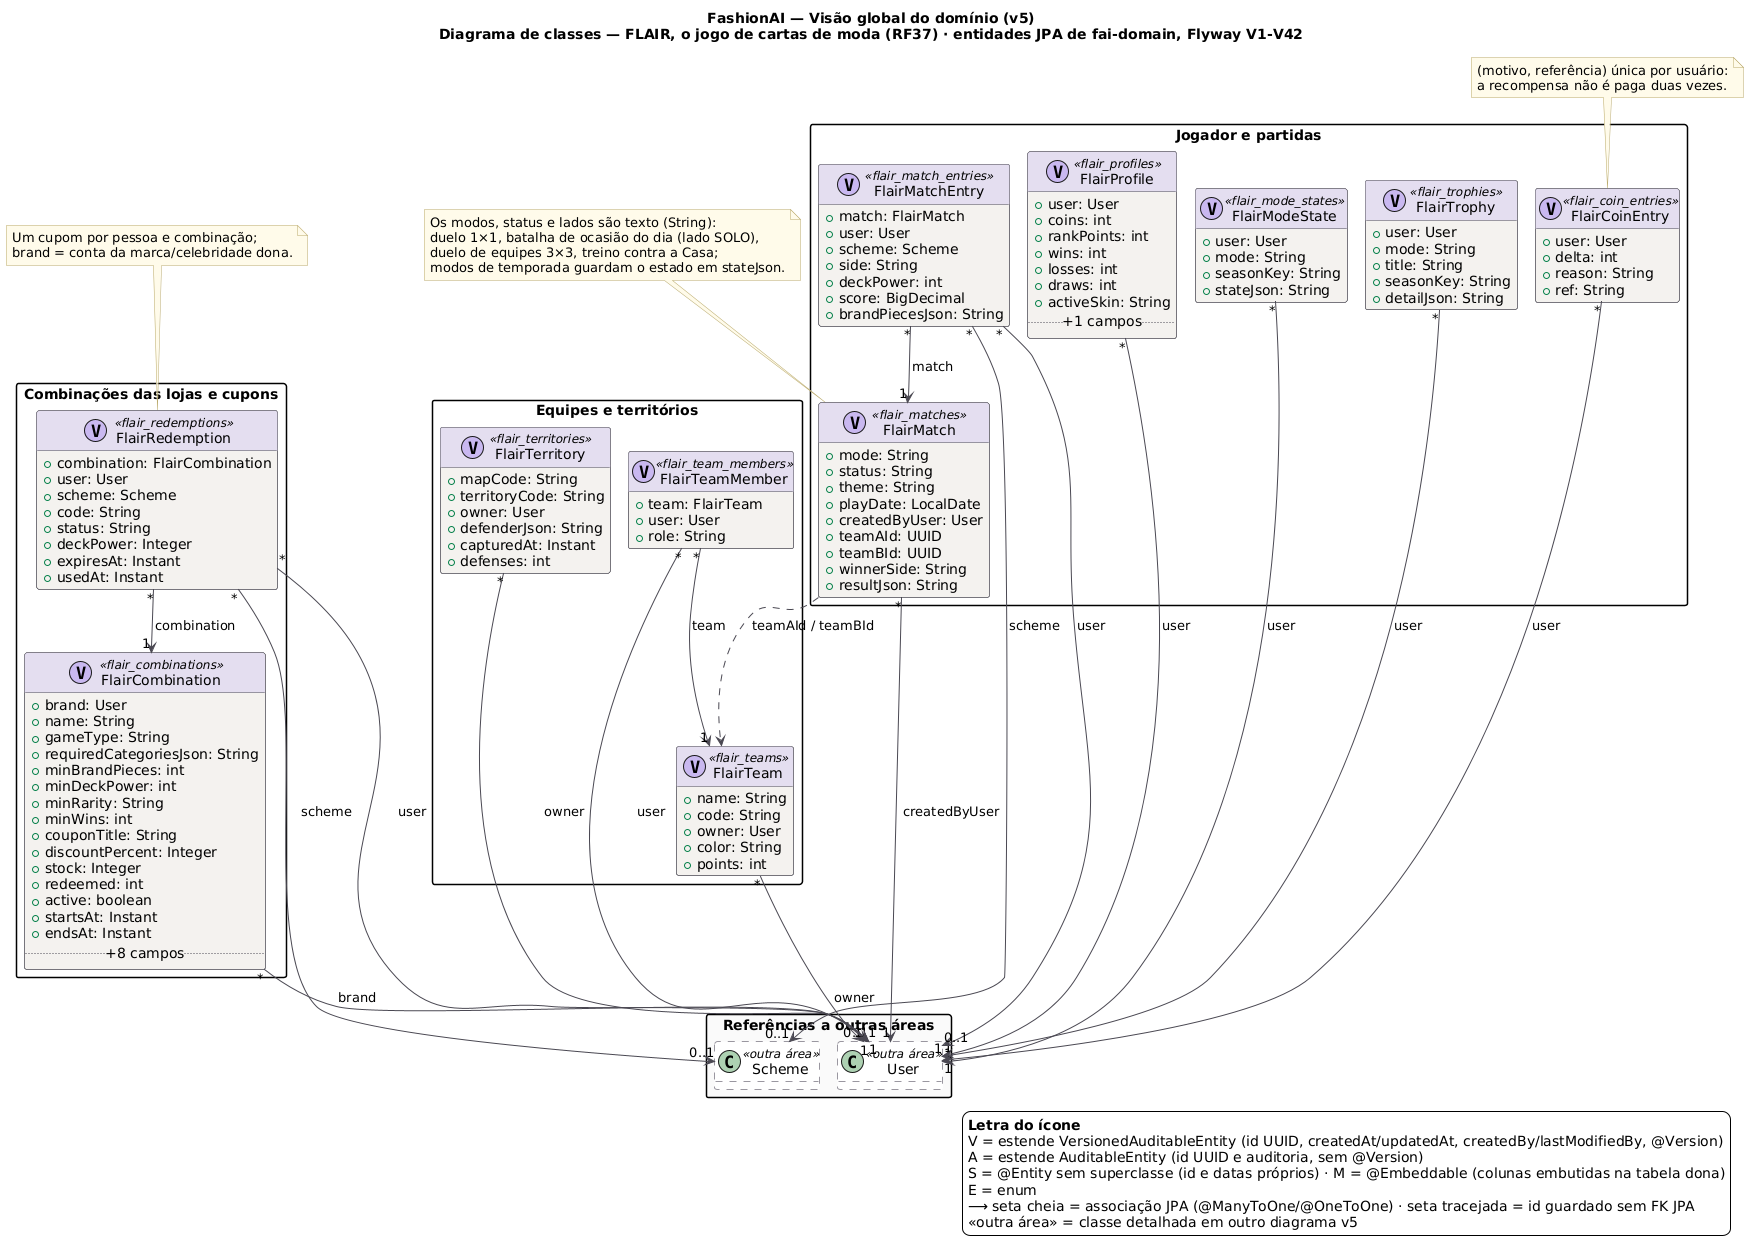

The diagram above was rendered by PlantUML. Its source (embedded in the PNG):
@startuml FashionAI_Classes_v5_Flair
!pragma layout smetana
title FashionAI — Visão global do domínio (v5)\nDiagrama de classes — FLAIR, o jogo de cartas de moda (RF37) · entidades JPA de fai-domain, Flyway V1-V42
!pragma layout smetana
set separator none
skinparam backgroundColor #FFFFFF
skinparam class {
  BackgroundColor #F4F2EF
  BorderColor #4A4852
  ArrowColor #4A4852
  HeaderBackgroundColor #E4DEF0
}
skinparam note {
  BackgroundColor #FFFBEA
  BorderColor #B8A86A
}
skinparam packageStyle rectangle
hide empty methods

package "Jogador e partidas" {
class FlairProfile << (V,#C9B8F0) flair_profiles >> {
  +user: User
  +coins: int
  +rankPoints: int
  +wins: int
  +losses: int
  +draws: int
  +activeSkin: String
  .. +1 campos ..
}
class FlairCoinEntry << (V,#C9B8F0) flair_coin_entries >> {
  +user: User
  +delta: int
  +reason: String
  +ref: String
}
class FlairMatch << (V,#C9B8F0) flair_matches >> {
  +mode: String
  +status: String
  +theme: String
  +playDate: LocalDate
  +createdByUser: User
  +teamAId: UUID
  +teamBId: UUID
  +winnerSide: String
  +resultJson: String
}
class FlairMatchEntry << (V,#C9B8F0) flair_match_entries >> {
  +match: FlairMatch
  +user: User
  +scheme: Scheme
  +side: String
  +deckPower: int
  +score: BigDecimal
  +brandPiecesJson: String
}
class FlairModeState << (V,#C9B8F0) flair_mode_states >> {
  +user: User
  +mode: String
  +seasonKey: String
  +stateJson: String
}
class FlairTrophy << (V,#C9B8F0) flair_trophies >> {
  +user: User
  +mode: String
  +title: String
  +seasonKey: String
  +detailJson: String
}
}
package "Equipes e territórios" {
class FlairTeam << (V,#C9B8F0) flair_teams >> {
  +name: String
  +code: String
  +owner: User
  +color: String
  +points: int
}
class FlairTeamMember << (V,#C9B8F0) flair_team_members >> {
  +team: FlairTeam
  +user: User
  +role: String
}
class FlairTerritory << (V,#C9B8F0) flair_territories >> {
  +mapCode: String
  +territoryCode: String
  +owner: User
  +defenderJson: String
  +capturedAt: Instant
  +defenses: int
}
}
package "Combinações das lojas e cupons" {
class FlairCombination << (V,#C9B8F0) flair_combinations >> {
  +brand: User
  +name: String
  +gameType: String
  +requiredCategoriesJson: String
  +minBrandPieces: int
  +minDeckPower: int
  +minRarity: String
  +minWins: int
  +couponTitle: String
  +discountPercent: Integer
  +stock: Integer
  +redeemed: int
  +active: boolean
  +startsAt: Instant
  +endsAt: Instant
  .. +8 campos ..
}
class FlairRedemption << (V,#C9B8F0) flair_redemptions >> {
  +combination: FlairCombination
  +user: User
  +scheme: Scheme
  +code: String
  +status: String
  +deckPower: Integer
  +expiresAt: Instant
  +usedAt: Instant
}
}
package "Referências a outras áreas" #FAFAFA {
class User <<outra área>> #FFFFFF;line.dashed;line:9A97A0 {
}
class Scheme <<outra área>> #FFFFFF;line.dashed;line:9A97A0 {
}
}

' --- associações JPA (geradas do código) ---
FlairProfile "*" --> "1" User : user
FlairCoinEntry "*" --> "1" User : user
FlairMatch "*" --> "1" User : createdByUser
FlairMatchEntry "*" --> "1" FlairMatch : match
FlairMatchEntry "*" --> "0..1" User : user
FlairMatchEntry "*" --> "0..1" Scheme : scheme
FlairModeState "*" --> "1" User : user
FlairTrophy "*" --> "1" User : user
FlairTeam "*" --> "1" User : owner
FlairTeamMember "*" --> "1" FlairTeam : team
FlairTeamMember "*" --> "1" User : user
FlairTerritory "*" --> "0..1" User : owner
FlairCombination "*" --> "1" User : brand
FlairRedemption "*" --> "1" FlairCombination : combination
FlairRedemption "*" --> "1" User : user
FlairRedemption "*" --> "0..1" Scheme : scheme
' --- referências por id, sem FK JPA ---
FlairMatch ..> FlairTeam : teamAId / teamBId
note "Os modos, status e lados são texto (String):\nduelo 1×1, batalha de ocasião do dia (lado SOLO),\nduelo de equipes 3×3, treino contra a Casa;\nmodos de temporada guardam o estado em stateJson." as N_MODE
N_MODE .. FlairMatch
note "(motivo, referência) única por usuário:\na recompensa não é paga duas vezes." as N_COIN
N_COIN .. FlairCoinEntry
note "Um cupom por pessoa e combinação;\nbrand = conta da marca/celebridade dona." as N_RED
N_RED .. FlairRedemption
legend right
  <b>Letra do ícone</b>
  V = estende VersionedAuditableEntity (id UUID, createdAt/updatedAt, createdBy/lastModifiedBy, @Version)
  A = estende AuditableEntity (id UUID e auditoria, sem @Version)
  S = @Entity sem superclasse (id e datas próprios) · M = @Embeddable (colunas embutidas na tabela dona)
  E = enum
  ⟶ seta cheia = associação JPA (@ManyToOne/@OneToOne) · seta tracejada = id guardado sem FK JPA
  <<outra área>> = classe detalhada em outro diagrama v5
endlegend
@enduml